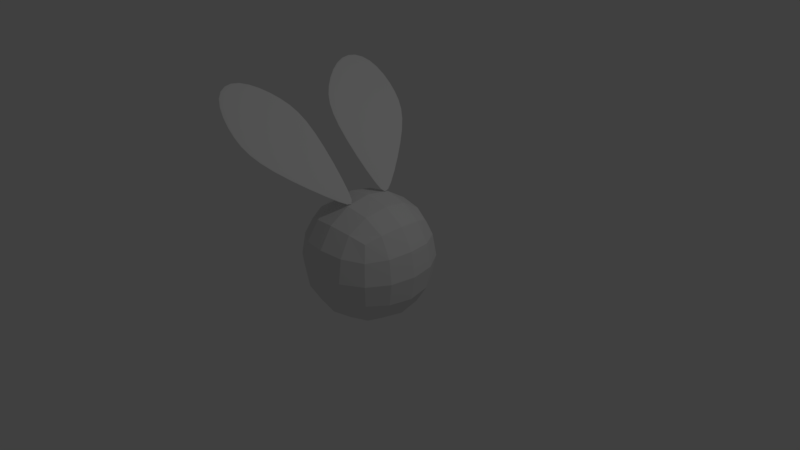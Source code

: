 # Source: fly_03_rigging.blend  (saved by Blender 2.78.0; exported with 4.5.12 LTS)
import bpy
from mathutils import Matrix  # noqa: F401  (used for matrix-valued properties, if any)

bpy.ops.wm.read_factory_settings(use_empty=True)
scene = bpy.context.scene
scene.name = 'Scene'

# ---- collections
col_collection_1 = bpy.data.collections.new('Collection 1'); scene.collection.children.link(col_collection_1)

# ---- materials (node trees are filled in below, after node groups)
mat_material = bpy.data.materials.new('Material')
mat_material.alpha_threshold = 0.0
mat_material.use_transparent_shadow = False
mat_material.roughness = 0.5
mat_material.line_color = (0.0, 0.0, 0.0, 1.0)
mat_material_002 = bpy.data.materials.new('Material.002')
mat_material_002.alpha_threshold = 0.0
mat_material_002.use_transparent_shadow = False
mat_material_002.roughness = 0.5

# ---- material node trees

# ---- world
world_world = bpy.data.worlds.new('World'); scene.world = world_world
world_world.color = (0.05088, 0.05088, 0.05088)
world_world.use_sun_shadow = False
world_world.sun_shadow_jitter_overblur = 0.0
world_world.cycles.sampling_method = 'MANUAL'

# ---- cameras
cam_camera = bpy.data.cameras.new('Camera')
cam_camera.clip_end = 100.0
cam_camera.lens = 35.0
cam_camera.sensor_width = 32.0
cam_camera.sensor_height = 18.0
cam_camera.ortho_scale = 7.314
cam_camera.dof.focus_distance = 0.0
cam_camera.dof.aperture_fstop = 128.0

# ---- lights
light_lamp = bpy.data.lights.new('Lamp', 'POINT')
light_lamp.transmission_factor = 0.0
light_lamp.cutoff_distance = 30.0
light_lamp.energy = 100.0
light_lamp.shadow_buffer_clip_start = 1.001
light_lamp.shadow_soft_size = 0.1
light_lamp.shadow_maximum_resolution = 0.006
light_lamp.use_absolute_resolution = True

# ---- meshes
me_cube = bpy.data.meshes.new('Cube')
me_cube.from_pydata([(1.0, 1.0, -1.0), (1.0, -1.0, -1.0), (-1.0, -1.0, -1.0), (-1.0, 1.0, -1.0), (1.0, 1.0, 1.0), (1.0, -1.0, 1.0), (-1.0, -1.0, 1.0), (-1.0, 1.0, 1.0), (-0.8626, 0.153, 1.565), (0.01699, 0.2088, 0.7765), (-0.5375, 1.156, 1.337), (0.0508, 0.3132, 0.7528), (-1.198, 0.333, 1.878), (-0.8731, 1.336, 1.65), (-1.506, 0.8345, 2.188), (-1.367, 1.265, 2.09), (-0.5375, 1.156, 1.337), (-0.8626, 0.153, 1.565), (0.01699, 0.2088, 0.7765), (0.0508, 0.3132, 0.7528), (-0.8731, 1.336, 1.65), (-1.198, 0.333, 1.878), (-1.367, 1.265, 2.09), (-1.506, 0.8345, 2.188), (-0.5245, 1.155, 1.351), (-0.8495, 0.1521, 1.579), (0.03004, 0.2079, 0.791), (0.06385, 0.3123, 0.7673), (-0.86, 1.335, 1.665), (-1.185, 0.3321, 1.893), (-1.354, 1.264, 2.105), (-1.493, 0.8336, 2.202), (-0.8626, -0.153, 1.565), (0.01699, -0.2088, 0.7765), (-0.5375, -1.156, 1.337), (0.0508, -0.3132, 0.7528), (-1.198, -0.333, 1.878), (-0.8731, -1.336, 1.65), (-1.506, -0.8345, 2.188), (-1.367, -1.265, 2.09), (-0.5375, -1.156, 1.337), (-0.8626, -0.153, 1.565), (0.01699, -0.2088, 0.7765), (0.0508, -0.3132, 0.7528), (-0.8731, -1.336, 1.65), (-1.198, -0.333, 1.878), (-1.367, -1.265, 2.09), (-1.506, -0.8345, 2.188), (-0.5245, -1.155, 1.351), (-0.8495, -0.1521, 1.579), (0.03004, -0.2079, 0.791), (0.06385, -0.3123, 0.7673), (-0.86, -1.335, 1.665), (-1.185, -0.3321, 1.893), (-1.354, -1.264, 2.105), (-1.493, -0.8336, 2.202)], [], [(0, 1, 2, 3), (4, 7, 6, 5), (0, 4, 5, 1), (1, 5, 6, 2), (2, 6, 7, 3), (4, 0, 3, 7), (8, 10, 11, 9), (8, 12, 13, 10), (12, 14, 15, 13), (23, 21, 29, 31), (17, 18, 26, 25), (19, 16, 24, 27), (9, 11, 19, 18), (13, 15, 22, 20), (15, 14, 23, 22), (12, 8, 17, 21), (11, 10, 16, 19), (8, 9, 18, 17), (14, 12, 21, 23), (10, 13, 20, 16), (25, 26, 27, 24), (25, 24, 28, 29), (29, 28, 30, 31), (16, 20, 28, 24), (18, 19, 27, 26), (20, 22, 30, 28), (22, 23, 31, 30), (21, 17, 25, 29), (32, 33, 35, 34), (32, 34, 37, 36), (36, 37, 39, 38), (47, 55, 53, 45), (41, 49, 50, 42), (43, 51, 48, 40), (33, 42, 43, 35), (37, 44, 46, 39), (39, 46, 47, 38), (36, 45, 41, 32), (35, 43, 40, 34), (32, 41, 42, 33), (38, 47, 45, 36), (34, 40, 44, 37), (49, 48, 51, 50), (49, 53, 52, 48), (53, 55, 54, 52), (40, 48, 52, 44), (42, 50, 51, 43), (44, 52, 54, 46), (46, 54, 55, 47), (45, 53, 49, 41)])
me_cube.polygons.foreach_set('material_index', [0, 0, 0, 0, 0, 0, 1, 1, 1, 1, 1, 1, 1, 1, 1, 1, 1, 1, 1, 1, 1, 1, 1, 1, 1, 1, 1, 1, 1, 1, 1, 1, 1, 1, 1, 1, 1, 1, 1, 1, 1, 1, 1, 1, 1, 1, 1, 1, 1, 1])
_uv = me_cube.uv_layers.new(name='UVMap')
_uv.uv.foreach_set('vector', [0.0, 0.0, 1.0, 0.0, 1.0, 1.0, 0.0, 1.0, 0.0, 0.0, 1.0, 0.0, 1.0, 1.0, 0.0, 1.0, 0.0, 0.0, 1.0, 0.0, 1.0, 1.0, 0.0, 1.0, 0.0, 0.0, 1.0, 0.0, 1.0, 1.0, 0.0, 1.0, 0.0, 0.0, 1.0, 0.0, 1.0, 1.0, 0.0, 1.0, 0.0, 0.0, 1.0, 0.0, 1.0, 1.0, 0.0, 1.0, 7.064e-05, 0.4992, 0.4992, 0.4992, 0.2756, 7.064e-05, 0.2237, 7.064e-05, 7.064e-05, 0.4992, 7.07e-05, 0.7274, 0.4992, 0.7274, 0.4992, 0.4992, 7.07e-05, 0.7274, 0.1426, 0.9999, 0.3567, 0.9999, 0.4992, 0.7274, 0.1426, 0.9999, 7.07e-05, 0.7274, 7.07e-05, 0.7274, 0.1426, 0.9999, 7.064e-05, 0.4992, 0.2237, 7.064e-05, 0.2237, 7.064e-05, 7.064e-05, 0.4992, 0.2756, 7.064e-05, 0.4992, 0.4992, 0.4992, 0.4992, 0.2756, 7.064e-05, 0.2237, 7.064e-05, 0.2756, 7.064e-05, 0.2756, 7.064e-05, 0.2237, 7.064e-05, 0.4992, 0.7274, 0.3567, 0.9999, 0.3567, 0.9999, 0.4992, 0.7274, 0.3567, 0.9999, 0.1426, 0.9999, 0.1426, 0.9999, 0.3567, 0.9999, 7.07e-05, 0.7274, 7.064e-05, 0.4992, 7.064e-05, 0.4992, 7.07e-05, 0.7274, 0.2756, 7.064e-05, 0.4992, 0.4992, 0.4992, 0.4992, 0.2756, 7.064e-05, 7.064e-05, 0.4992, 0.2237, 7.064e-05, 0.2237, 7.064e-05, 7.064e-05, 0.4992, 0.1426, 0.9999, 7.07e-05, 0.7274, 7.07e-05, 0.7274, 0.1426, 0.9999, 0.4992, 0.4992, 0.4992, 0.7274, 0.4992, 0.7274, 0.4992, 0.4992, 7.064e-05, 0.4992, 0.2237, 7.07e-05, 0.2756, 7.064e-05, 0.4992, 0.4992, 7.064e-05, 0.4992, 0.4992, 0.4992, 0.4992, 0.7274, 7.079e-05, 0.7274, 7.079e-05, 0.7274, 0.4992, 0.7274, 0.3567, 0.9999, 0.1426, 0.9999, 0.4992, 0.4992, 0.4992, 0.7274, 0.4992, 0.7274, 0.4992, 0.4992, 0.2237, 7.064e-05, 0.2756, 7.064e-05, 0.2756, 7.064e-05, 0.2237, 7.064e-05, 0.4992, 0.7274, 0.3567, 0.9999, 0.3567, 0.9999, 0.4992, 0.7274, 0.3567, 0.9999, 0.1426, 0.9999, 0.1426, 0.9999, 0.3567, 0.9999, 7.07e-05, 0.7274, 7.064e-05, 0.4992, 7.064e-05, 0.4992, 7.07e-05, 0.7274, 7.064e-05, 0.4992, 0.2237, 7.064e-05, 0.2756, 7.064e-05, 0.4992, 0.4992, 7.064e-05, 0.4992, 0.4992, 0.4992, 0.4992, 0.7274, 7.07e-05, 0.7274, 7.07e-05, 0.7274, 0.4992, 0.7274, 0.3567, 0.9999, 0.1426, 0.9999, 0.1426, 0.9999, 0.1426, 0.9999, 7.07e-05, 0.7274, 7.07e-05, 0.7274, 7.064e-05, 0.4992, 7.064e-05, 0.4992, 0.2237, 7.064e-05, 0.2237, 7.064e-05, 0.2756, 7.064e-05, 0.2756, 7.064e-05, 0.4992, 0.4992, 0.4992, 0.4992, 0.2237, 7.064e-05, 0.2237, 7.064e-05, 0.2756, 7.064e-05, 0.2756, 7.064e-05, 0.4992, 0.7274, 0.4992, 0.7274, 0.3567, 0.9999, 0.3567, 0.9999, 0.3567, 0.9999, 0.3567, 0.9999, 0.1426, 0.9999, 0.1426, 0.9999, 7.07e-05, 0.7274, 7.07e-05, 0.7274, 7.064e-05, 0.4992, 7.064e-05, 0.4992, 0.2756, 7.064e-05, 0.2756, 7.064e-05, 0.4992, 0.4992, 0.4992, 0.4992, 7.064e-05, 0.4992, 7.064e-05, 0.4992, 0.2237, 7.064e-05, 0.2237, 7.064e-05, 0.1426, 0.9999, 0.1426, 0.9999, 7.07e-05, 0.7274, 7.07e-05, 0.7274, 0.4992, 0.4992, 0.4992, 0.4992, 0.4992, 0.7274, 0.4992, 0.7274, 7.064e-05, 0.4992, 0.4992, 0.4992, 0.2756, 7.064e-05, 0.2237, 7.07e-05, 7.064e-05, 0.4992, 7.079e-05, 0.7274, 0.4992, 0.7274, 0.4992, 0.4992, 7.079e-05, 0.7274, 0.1426, 0.9999, 0.3567, 0.9999, 0.4992, 0.7274, 0.4992, 0.4992, 0.4992, 0.4992, 0.4992, 0.7274, 0.4992, 0.7274, 0.2237, 7.064e-05, 0.2237, 7.064e-05, 0.2756, 7.064e-05, 0.2756, 7.064e-05, 0.4992, 0.7274, 0.4992, 0.7274, 0.3567, 0.9999, 0.3567, 0.9999, 0.3567, 0.9999, 0.3567, 0.9999, 0.1426, 0.9999, 0.1426, 0.9999, 7.07e-05, 0.7274, 7.07e-05, 0.7274, 7.064e-05, 0.4992, 7.064e-05, 0.4992])
me_cube.materials.append(mat_material)
me_cube.materials.append(mat_material_002)
me_cube.use_remesh_preserve_volume = False
me_cube.use_remesh_preserve_attributes = False
me_cube.use_mirror_vertex_groups = False
me_cube.update()
arm_armature = bpy.data.armatures.new('Armature')  # bones are not reproduced

# ---- objects
ob_armature = bpy.data.objects.new('Armature', arm_armature)
ob_cube = bpy.data.objects.new('Cube', me_cube)
ob_lamp = bpy.data.objects.new('Lamp', light_lamp)
ob_camera = bpy.data.objects.new('Camera', cam_camera)

# ---- transforms, parenting, visibility, modifiers, constraints
ob_armature.location = (0.02555, 0.002231, -0.2255)
ob_armature.show_in_front = True
ob_armature.lineart.crease_threshold = 0.0
ob_cube.parent = ob_armature
ob_cube.matrix_parent_inverse = Matrix(((1.0, 0.0, 0.0, -0.02555), (0.0, 1.0, 0.0, -0.002231), (0.0, 0.0, 1.0, 0.2255), (0.0, 0.0, 0.0, 1.0)))
ob_cube.location = (0.0, 0.0, 0.0)
ob_cube.lock_rotations_4d = False
ob_cube.empty_display_type = 'ARROWS'
ob_cube.lineart.crease_threshold = 0.0
_vg = ob_cube.vertex_groups.new(name='Bone')
for _i, _w in zip([0, 1, 2, 3, 4, 5, 6, 7], [0.256, 0.722, 0.1914, 0.7847, 0.7755, 0.1835, 0.1669, 0.8415]): _vg.add([_i], _w, 'REPLACE')
_vg = ob_cube.vertex_groups.new(name='Bone.001')
for _i, _w in zip([0, 1, 2, 3, 4, 5, 6, 7], [0.7222, 0.1905, 0.7859, 0.2065, 0.1267, 0.1155, 0.7302, 0.1324]): _vg.add([_i], _w, 'REPLACE')
_vg = ob_cube.vertex_groups.new(name='Bone.002')
_vg.add([8, 9, 10, 11, 12, 13, 14, 15, 16, 17, 18, 19, 20, 21, 22, 23, 24, 25, 26, 27, 28, 29, 30, 31], 1.0, 'REPLACE')
_vg = ob_cube.vertex_groups.new(name='Bone.003')
for _i, _w in zip([1, 4, 5, 6, 7, 32, 33, 34, 35, 36, 37, 38, 39, 40, 41, 42, 43, 44, 45, 46, 47, 48, 49, 50, 51, 52, 53, 54, 55], [0.08747, 0.0978, 0.701, 0.1029, 0.002202, 1.0, 1.0, 1.0, 1.0, 1.0, 1.0, 1.0, 1.0, 1.0, 1.0, 1.0, 1.0, 1.0, 1.0, 1.0, 1.0, 1.0, 1.0, 1.0, 1.0, 1.0, 1.0, 1.0, 1.0]): _vg.add([_i], _w, 'REPLACE')
_m = ob_cube.modifiers.new('Subsurf', 'SUBSURF')
_m.uv_smooth = 'PRESERVE_CORNERS'
_m.quality = 2
_m.levels = 2
_m.show_only_control_edges = False
_m = ob_cube.modifiers.new('Armature', 'ARMATURE')
_m.object = ob_armature
ob_lamp.location = (4.076, 1.005, 5.904)
ob_lamp.rotation_euler = (0.6503, 0.05522, 1.866)
ob_lamp.lock_rotations_4d = False
ob_lamp.empty_display_type = 'ARROWS'
ob_lamp.color = (0.0, 0.0, 0.0, 0.0)
ob_lamp.lineart.crease_threshold = 0.0
ob_camera.location = (7.481, -6.508, 5.344)
ob_camera.rotation_euler = (1.109, 0.0, 0.8149)
ob_camera.lock_rotations_4d = False
ob_camera.empty_display_type = 'ARROWS'
ob_camera.color = (0.0, 0.0, 0.0, 0.0)
ob_camera.display_type = 'WIRE'
ob_camera.lineart.crease_threshold = 0.0

# ---- collection membership
col_collection_1.objects.link(ob_armature)
col_collection_1.objects.link(ob_cube)
col_collection_1.objects.link(ob_lamp)
col_collection_1.objects.link(ob_camera)

# ---- scene / render settings (as saved in the file)
scene.camera = ob_camera
scene.frame_start = 1; scene.frame_end = 250; scene.frame_set(1)
scene.render.engine = 'BLENDER_EEVEE_NEXT'
scene.render.resolution_percentage = 50
scene.render.dither_intensity = 0.0
scene.cycles.use_denoising = False
scene.cycles.samples = 128
scene.cycles.sampling_pattern = 'TABULATED_SOBOL'
scene.cycles.light_sampling_threshold = 0.0
scene.cycles.use_adaptive_sampling = False
scene.cycles.use_light_tree = False
scene.cycles.blur_glossy = 0.0
scene.cycles.sample_clamp_indirect = 0.0
scene.view_settings.view_transform = 'Standard'
bpy.context.view_layer.update()
